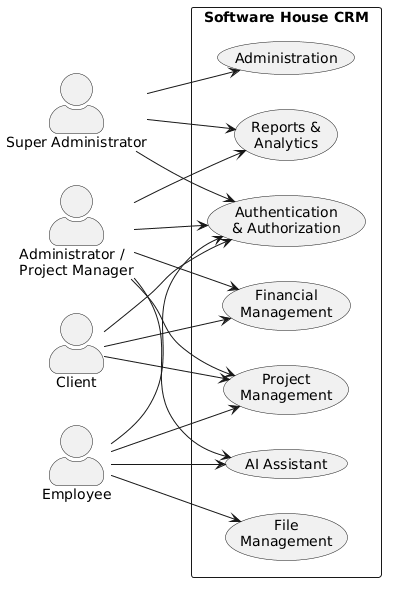

The diagram above was rendered by PlantUML. Its source (embedded in the PNG):
@startuml
left to right direction

skinparam shadowing false
skinparam packageStyle rectangle
skinparam actorStyle awesome

actor "Super Administrator" as SA
actor "Administrator /\nProject Manager" as PM
actor Employee as EMP
actor Client as CL

rectangle "Software House CRM" {

  usecase "Authentication\n& Authorization" as UC1

  usecase "Administration" as UC2

  usecase "Project\nManagement" as UC3

  usecase "Financial\nManagement" as UC4

  usecase "Reports &\nAnalytics" as UC5

  usecase "AI Assistant" as UC6

  usecase "File\nManagement" as UC7
}

'=========================
' Super Administrator
'=========================

SA --> UC1
SA --> UC2
SA --> UC5

'=========================
' Project Manager
'=========================

PM --> UC1
PM --> UC3
PM --> UC4
PM --> UC5
PM --> UC6

'=========================
' Employee
'=========================

EMP --> UC1
EMP --> UC3
EMP --> UC6
EMP --> UC7

'=========================
' Client
'=========================

CL --> UC1
CL --> UC3
CL --> UC4
@enduml